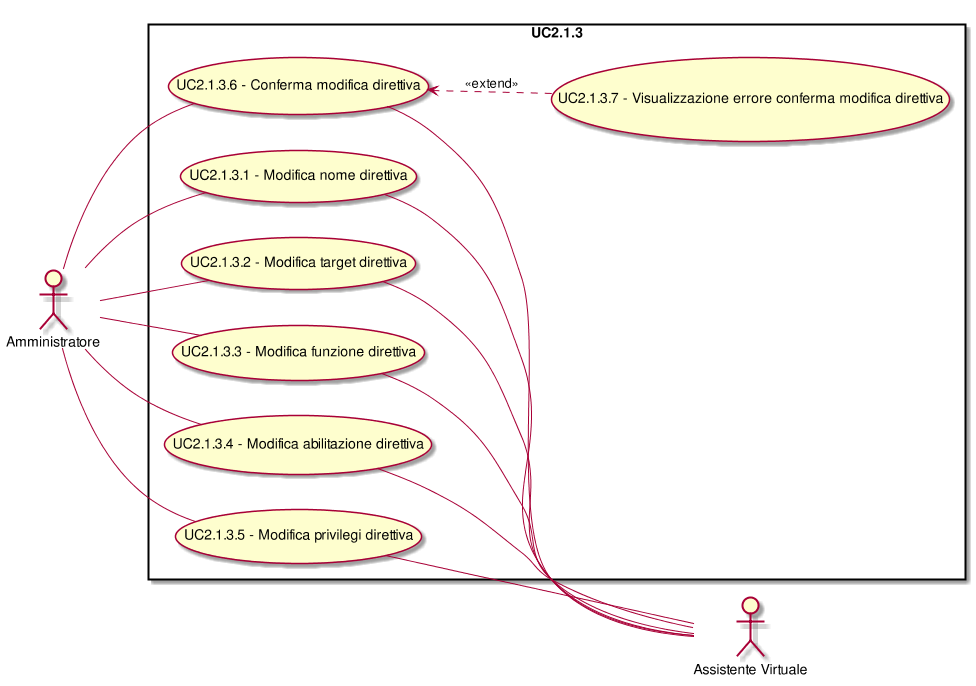

The diagram above was rendered by PlantUML. Its source (embedded in the PNG):
@startuml
scale 1000*1000
left to right direction
skinparam packageStyle rect
:Amministratore:
:Assistente Virtuale:
rectangle UC2.1.3{
(UC2.1.3.6) <.. (UC2.1.3.7): <<extend>>
( UC2.1.3.1 - Modifica nome direttiva ) as (UC2.1.3.1)
:Amministratore:--(UC2.1.3.1)
( UC2.1.3.1 - Modifica nome direttiva ) as (UC2.1.3.1)
(UC2.1.3.1)--:Assistente Virtuale:
( UC2.1.3.2 - Modifica target direttiva ) as (UC2.1.3.2)
:Amministratore:--(UC2.1.3.2)
( UC2.1.3.2 - Modifica target direttiva ) as (UC2.1.3.2)
(UC2.1.3.2)--:Assistente Virtuale:
( UC2.1.3.3 - Modifica funzione direttiva ) as (UC2.1.3.3)
:Amministratore:--(UC2.1.3.3)
( UC2.1.3.3 - Modifica funzione direttiva ) as (UC2.1.3.3)
(UC2.1.3.3)--:Assistente Virtuale:
( UC2.1.3.4 - Modifica abilitazione direttiva ) as (UC2.1.3.4)
:Amministratore:--(UC2.1.3.4)
( UC2.1.3.4 - Modifica abilitazione direttiva ) as (UC2.1.3.4)
(UC2.1.3.4)--:Assistente Virtuale:
( UC2.1.3.5 - Modifica privilegi direttiva ) as (UC2.1.3.5)
:Amministratore:--(UC2.1.3.5)
( UC2.1.3.5 - Modifica privilegi direttiva ) as (UC2.1.3.5)
(UC2.1.3.5)--:Assistente Virtuale:
( UC2.1.3.6 - Conferma modifica direttiva ) as (UC2.1.3.6)
:Amministratore:--(UC2.1.3.6)
( UC2.1.3.6 - Conferma modifica direttiva ) as (UC2.1.3.6)
(UC2.1.3.6)--:Assistente Virtuale:
( UC2.1.3.7 - Visualizzazione errore conferma modifica direttiva ) as (UC2.1.3.7)
( UC2.1.3.7 - Visualizzazione errore conferma modifica direttiva ) as (UC2.1.3.7)
}
@enduml